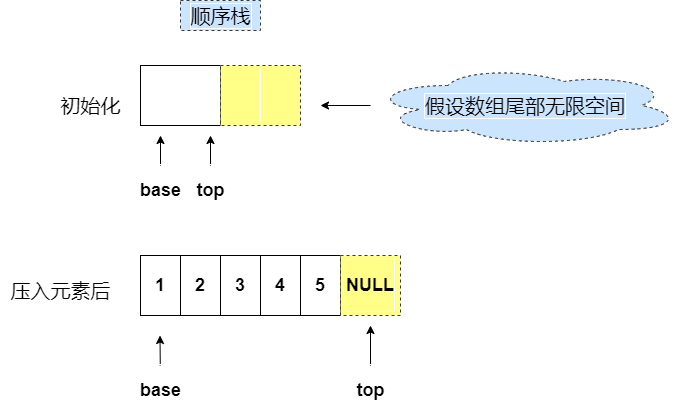

The diagram above was exported from draw.io. Its source (the exported page's mxGraphModel, read from the mxfile embedded in the PNG):
<mxGraphModel dx="782" dy="539" grid="1" gridSize="10" guides="1" tooltips="1" connect="1" arrows="1" fold="1" page="1" pageScale="1" pageWidth="827" pageHeight="1169" math="0" shadow="0">
  <root>
    <mxCell id="0" />
    <mxCell id="1" parent="0" />
    <mxCell id="swlU1YhLoZ5GvhczkrkA-2" value="&lt;h2&gt;1&lt;/h2&gt;" style="rounded=0;whiteSpace=wrap;html=1;shadow=0;labelBorderColor=#FFFFFF;sketch=0;fillColor=#FFFFFF;gradientColor=none;" parent="1" vertex="1">
      <mxGeometry x="250" y="270" width="40" height="60" as="geometry" />
    </mxCell>
    <mxCell id="swlU1YhLoZ5GvhczkrkA-3" value="&lt;h2&gt;2&lt;/h2&gt;" style="rounded=0;whiteSpace=wrap;html=1;shadow=0;labelBorderColor=#FFFFFF;sketch=0;fillColor=#FFFFFF;gradientColor=none;" parent="1" vertex="1">
      <mxGeometry x="290" y="270" width="40" height="60" as="geometry" />
    </mxCell>
    <mxCell id="swlU1YhLoZ5GvhczkrkA-4" value="&lt;h2&gt;3&lt;/h2&gt;" style="rounded=0;whiteSpace=wrap;html=1;shadow=0;labelBorderColor=#FFFFFF;sketch=0;fillColor=#FFFFFF;gradientColor=none;" parent="1" vertex="1">
      <mxGeometry x="330" y="270" width="40" height="60" as="geometry" />
    </mxCell>
    <mxCell id="swlU1YhLoZ5GvhczkrkA-5" value="&lt;h2&gt;4&lt;/h2&gt;" style="rounded=0;whiteSpace=wrap;html=1;shadow=0;labelBorderColor=#FFFFFF;sketch=0;fillColor=#FFFFFF;gradientColor=none;" parent="1" vertex="1">
      <mxGeometry x="370" y="270" width="40" height="60" as="geometry" />
    </mxCell>
    <mxCell id="swlU1YhLoZ5GvhczkrkA-6" value="&lt;h2&gt;5&lt;/h2&gt;" style="rounded=0;whiteSpace=wrap;html=1;shadow=0;labelBorderColor=#FFFFFF;sketch=0;fillColor=#FFFFFF;gradientColor=none;" parent="1" vertex="1">
      <mxGeometry x="410" y="270" width="40" height="60" as="geometry" />
    </mxCell>
    <mxCell id="swlU1YhLoZ5GvhczkrkA-14" style="edgeStyle=orthogonalEdgeStyle;rounded=0;orthogonalLoop=1;jettySize=auto;html=1;" parent="1" source="swlU1YhLoZ5GvhczkrkA-9" edge="1">
      <mxGeometry relative="1" as="geometry">
        <mxPoint x="480" y="340" as="targetPoint" />
      </mxGeometry>
    </mxCell>
    <mxCell id="swlU1YhLoZ5GvhczkrkA-9" value="&lt;h2&gt;top&lt;/h2&gt;" style="text;html=1;resizable=0;autosize=1;align=center;verticalAlign=middle;points=[];fillColor=none;strokeColor=none;rounded=0;shadow=0;labelBorderColor=#FFFFFF;sketch=0;" parent="1" vertex="1">
      <mxGeometry x="460" y="380" width="40" height="50" as="geometry" />
    </mxCell>
    <mxCell id="swlU1YhLoZ5GvhczkrkA-10" value="" style="endArrow=classic;html=1;rounded=0;" parent="1" source="swlU1YhLoZ5GvhczkrkA-11" edge="1">
      <mxGeometry width="50" height="50" relative="1" as="geometry">
        <mxPoint x="320" y="410" as="sourcePoint" />
        <mxPoint x="269.5" y="350" as="targetPoint" />
      </mxGeometry>
    </mxCell>
    <mxCell id="swlU1YhLoZ5GvhczkrkA-11" value="&lt;h2&gt;base&lt;/h2&gt;" style="text;html=1;resizable=0;autosize=1;align=center;verticalAlign=middle;points=[];fillColor=none;strokeColor=none;rounded=0;shadow=0;labelBorderColor=#FFFFFF;sketch=0;" parent="1" vertex="1">
      <mxGeometry x="240" y="380" width="60" height="50" as="geometry" />
    </mxCell>
    <mxCell id="swlU1YhLoZ5GvhczkrkA-13" value="&lt;h2&gt;NULL&lt;/h2&gt;" style="rounded=0;whiteSpace=wrap;html=1;shadow=0;labelBorderColor=#FFFFFF;sketch=0;fillColor=#ffff88;dashed=1;strokeColor=#36393d;" parent="1" vertex="1">
      <mxGeometry x="450" y="270" width="60" height="60" as="geometry" />
    </mxCell>
    <mxCell id="swlU1YhLoZ5GvhczkrkA-15" value="&lt;h2&gt;&lt;br&gt;&lt;/h2&gt;" style="rounded=0;whiteSpace=wrap;html=1;shadow=0;labelBorderColor=#FFFFFF;sketch=0;fillColor=#FFFFFF;gradientColor=none;" parent="1" vertex="1">
      <mxGeometry x="250" y="80" width="80" height="60" as="geometry" />
    </mxCell>
    <mxCell id="swlU1YhLoZ5GvhczkrkA-17" value="初始化" style="text;html=1;resizable=0;autosize=1;align=center;verticalAlign=middle;points=[];fillColor=none;strokeColor=none;rounded=0;shadow=0;dashed=1;labelBorderColor=#FFFFFF;sketch=0;fontSize=20;" parent="1" vertex="1">
      <mxGeometry x="160" y="105" width="80" height="30" as="geometry" />
    </mxCell>
    <mxCell id="swlU1YhLoZ5GvhczkrkA-20" style="edgeStyle=orthogonalEdgeStyle;rounded=0;orthogonalLoop=1;jettySize=auto;html=1;fontSize=20;" parent="1" source="swlU1YhLoZ5GvhczkrkA-18" edge="1">
      <mxGeometry relative="1" as="geometry">
        <mxPoint x="270" y="150" as="targetPoint" />
      </mxGeometry>
    </mxCell>
    <mxCell id="swlU1YhLoZ5GvhczkrkA-18" value="&lt;h2&gt;base&lt;/h2&gt;" style="text;html=1;resizable=0;autosize=1;align=center;verticalAlign=middle;points=[];fillColor=none;strokeColor=none;rounded=0;shadow=0;labelBorderColor=#FFFFFF;sketch=0;" parent="1" vertex="1">
      <mxGeometry x="240" y="180" width="60" height="50" as="geometry" />
    </mxCell>
    <mxCell id="swlU1YhLoZ5GvhczkrkA-21" style="edgeStyle=orthogonalEdgeStyle;rounded=0;orthogonalLoop=1;jettySize=auto;html=1;fontSize=20;" parent="1" source="swlU1YhLoZ5GvhczkrkA-19" edge="1">
      <mxGeometry relative="1" as="geometry">
        <mxPoint x="320" y="150" as="targetPoint" />
      </mxGeometry>
    </mxCell>
    <mxCell id="swlU1YhLoZ5GvhczkrkA-19" value="&lt;h2&gt;top&lt;/h2&gt;" style="text;html=1;resizable=0;autosize=1;align=center;verticalAlign=middle;points=[];fillColor=none;strokeColor=none;rounded=0;shadow=0;labelBorderColor=#FFFFFF;sketch=0;" parent="1" vertex="1">
      <mxGeometry x="300" y="180" width="40" height="50" as="geometry" />
    </mxCell>
    <mxCell id="swlU1YhLoZ5GvhczkrkA-22" value="&lt;h2&gt;&lt;br&gt;&lt;/h2&gt;" style="rounded=0;whiteSpace=wrap;html=1;shadow=0;labelBorderColor=#FFFFFF;sketch=0;fillColor=#ffff88;dashed=1;strokeColor=#36393d;" parent="1" vertex="1">
      <mxGeometry x="330" y="80" width="80" height="60" as="geometry" />
    </mxCell>
    <mxCell id="swlU1YhLoZ5GvhczkrkA-23" value="顺序栈" style="text;html=1;resizable=0;autosize=1;align=center;verticalAlign=middle;points=[];fillColor=#cce5ff;strokeColor=#36393d;rounded=0;shadow=0;dashed=1;labelBorderColor=#FFFFFF;sketch=0;fontSize=20;" parent="1" vertex="1">
      <mxGeometry x="290" y="15" width="80" height="30" as="geometry" />
    </mxCell>
    <mxCell id="swlU1YhLoZ5GvhczkrkA-25" style="edgeStyle=orthogonalEdgeStyle;rounded=0;orthogonalLoop=1;jettySize=auto;html=1;fontSize=20;" parent="1" source="swlU1YhLoZ5GvhczkrkA-24" edge="1">
      <mxGeometry relative="1" as="geometry">
        <mxPoint x="430" y="120" as="targetPoint" />
      </mxGeometry>
    </mxCell>
    <mxCell id="swlU1YhLoZ5GvhczkrkA-24" value="假设数组尾部无限空间" style="ellipse;shape=cloud;whiteSpace=wrap;html=1;rounded=0;shadow=0;dashed=1;labelBorderColor=#FFFFFF;sketch=0;fontSize=20;fillColor=#cce5ff;strokeColor=#36393d;" parent="1" vertex="1">
      <mxGeometry x="480" y="80" width="310" height="80" as="geometry" />
    </mxCell>
    <mxCell id="swlU1YhLoZ5GvhczkrkA-26" value="压入元素后" style="text;html=1;resizable=0;autosize=1;align=center;verticalAlign=middle;points=[];fillColor=none;strokeColor=none;rounded=0;shadow=0;dashed=1;labelBorderColor=#FFFFFF;sketch=0;fontSize=20;" parent="1" vertex="1">
      <mxGeometry x="110" y="290" width="120" height="30" as="geometry" />
    </mxCell>
  </root>
</mxGraphModel>